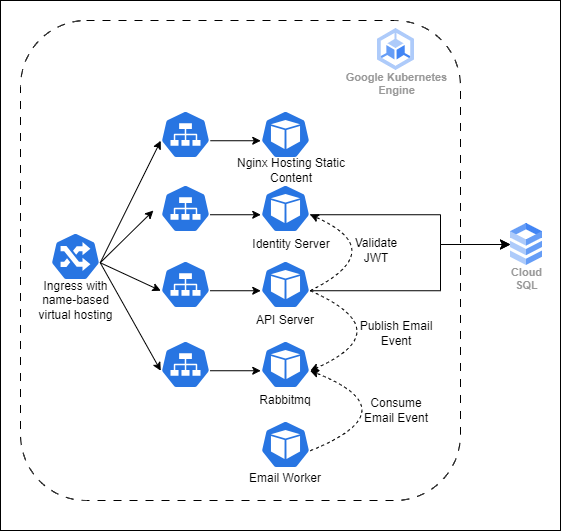

The diagram above was exported from draw.io. Its source (the exported page's mxGraphModel, read from the mxfile embedded in the PNG):
<mxGraphModel dx="880" dy="484" grid="1" gridSize="10" guides="1" tooltips="1" connect="1" arrows="1" fold="1" page="1" pageScale="1" pageWidth="827" pageHeight="1169" math="0" shadow="0">
  <root>
    <mxCell id="0" />
    <mxCell id="1" parent="0" />
    <mxCell id="J0Imdzz5zh6HUpyaD1tj-41" value="" style="whiteSpace=wrap;html=1;fillColor=none;" vertex="1" parent="1">
      <mxGeometry y="20" width="560" height="530" as="geometry" />
    </mxCell>
    <mxCell id="J0Imdzz5zh6HUpyaD1tj-2" value="" style="whiteSpace=wrap;html=1;fillColor=none;dashed=1;dashPattern=8 8;rounded=1;" vertex="1" parent="1">
      <mxGeometry x="20" y="40" width="440" height="480" as="geometry" />
    </mxCell>
    <mxCell id="h9oMTP_UKXCWlzT4zkbW-1" value="Google Kubernetes&#10;Engine" style="sketch=0;html=1;verticalAlign=top;labelPosition=center;verticalLabelPosition=bottom;align=center;spacingTop=-6;fontSize=11;fontStyle=1;fontColor=#999999;shape=image;aspect=fixed;imageAspect=0;image=data:image/svg+xml,(base64 omitted: 1048 chars);" parent="1" vertex="1">
      <mxGeometry x="377" y="48" width="37" height="42" as="geometry" />
    </mxCell>
    <mxCell id="h9oMTP_UKXCWlzT4zkbW-2" value="Cloud&#10;SQL" style="sketch=0;html=1;verticalAlign=top;labelPosition=center;verticalLabelPosition=bottom;align=center;spacingTop=-6;fontSize=11;fontStyle=1;fontColor=#999999;shape=image;aspect=fixed;imageAspect=0;image=data:image/svg+xml,(base64 omitted: 1016 chars);" parent="1" vertex="1">
      <mxGeometry x="510" y="243" width="32" height="42" as="geometry" />
    </mxCell>
    <mxCell id="J0Imdzz5zh6HUpyaD1tj-3" value="" style="sketch=0;html=1;dashed=0;whitespace=wrap;fillColor=#2875E2;strokeColor=#ffffff;points=[[0.005,0.63,0],[0.1,0.2,0],[0.9,0.2,0],[0.5,0,0],[0.995,0.63,0],[0.72,0.99,0],[0.5,1,0],[0.28,0.99,0]];verticalLabelPosition=bottom;align=center;verticalAlign=top;shape=mxgraph.kubernetes.icon;prIcon=ing" vertex="1" parent="1">
      <mxGeometry x="50" y="252" width="50" height="48" as="geometry" />
    </mxCell>
    <mxCell id="J0Imdzz5zh6HUpyaD1tj-4" value="" style="sketch=0;html=1;dashed=0;whitespace=wrap;fillColor=#2875E2;strokeColor=#ffffff;points=[[0.005,0.63,0],[0.1,0.2,0],[0.9,0.2,0],[0.5,0,0],[0.995,0.63,0],[0.72,0.99,0],[0.5,1,0],[0.28,0.99,0]];verticalLabelPosition=bottom;align=center;verticalAlign=top;shape=mxgraph.kubernetes.icon;prIcon=svc" vertex="1" parent="1">
      <mxGeometry x="160" y="130" width="50" height="48" as="geometry" />
    </mxCell>
    <mxCell id="J0Imdzz5zh6HUpyaD1tj-5" value="" style="sketch=0;html=1;dashed=0;whitespace=wrap;fillColor=#2875E2;strokeColor=#ffffff;points=[[0.005,0.63,0],[0.1,0.2,0],[0.9,0.2,0],[0.5,0,0],[0.995,0.63,0],[0.72,0.99,0],[0.5,1,0],[0.28,0.99,0]];verticalLabelPosition=bottom;align=center;verticalAlign=top;shape=mxgraph.kubernetes.icon;prIcon=svc" vertex="1" parent="1">
      <mxGeometry x="160" y="204" width="50" height="48" as="geometry" />
    </mxCell>
    <mxCell id="J0Imdzz5zh6HUpyaD1tj-6" value="" style="sketch=0;html=1;dashed=0;whitespace=wrap;fillColor=#2875E2;strokeColor=#ffffff;points=[[0.005,0.63,0],[0.1,0.2,0],[0.9,0.2,0],[0.5,0,0],[0.995,0.63,0],[0.72,0.99,0],[0.5,1,0],[0.28,0.99,0]];verticalLabelPosition=bottom;align=center;verticalAlign=top;shape=mxgraph.kubernetes.icon;prIcon=svc" vertex="1" parent="1">
      <mxGeometry x="160" y="280" width="50" height="48" as="geometry" />
    </mxCell>
    <mxCell id="J0Imdzz5zh6HUpyaD1tj-7" value="" style="sketch=0;html=1;dashed=0;whitespace=wrap;fillColor=#2875E2;strokeColor=#ffffff;points=[[0.005,0.63,0],[0.1,0.2,0],[0.9,0.2,0],[0.5,0,0],[0.995,0.63,0],[0.72,0.99,0],[0.5,1,0],[0.28,0.99,0]];verticalLabelPosition=bottom;align=center;verticalAlign=top;shape=mxgraph.kubernetes.icon;prIcon=svc" vertex="1" parent="1">
      <mxGeometry x="160" y="360" width="50" height="48" as="geometry" />
    </mxCell>
    <mxCell id="J0Imdzz5zh6HUpyaD1tj-8" value="" style="sketch=0;html=1;dashed=0;whitespace=wrap;fillColor=#2875E2;strokeColor=#ffffff;points=[[0.005,0.63,0],[0.1,0.2,0],[0.9,0.2,0],[0.5,0,0],[0.995,0.63,0],[0.72,0.99,0],[0.5,1,0],[0.28,0.99,0]];verticalLabelPosition=bottom;align=center;verticalAlign=top;shape=mxgraph.kubernetes.icon;prIcon=pod" vertex="1" parent="1">
      <mxGeometry x="260" y="130" width="50" height="48" as="geometry" />
    </mxCell>
    <mxCell id="J0Imdzz5zh6HUpyaD1tj-9" value="" style="sketch=0;html=1;dashed=0;whitespace=wrap;fillColor=#2875E2;strokeColor=#ffffff;points=[[0.005,0.63,0],[0.1,0.2,0],[0.9,0.2,0],[0.5,0,0],[0.995,0.63,0],[0.72,0.99,0],[0.5,1,0],[0.28,0.99,0]];verticalLabelPosition=bottom;align=center;verticalAlign=top;shape=mxgraph.kubernetes.icon;prIcon=pod" vertex="1" parent="1">
      <mxGeometry x="260" y="204" width="50" height="48" as="geometry" />
    </mxCell>
    <mxCell id="J0Imdzz5zh6HUpyaD1tj-10" value="" style="sketch=0;html=1;dashed=0;whitespace=wrap;fillColor=#2875E2;strokeColor=#ffffff;points=[[0.005,0.63,0],[0.1,0.2,0],[0.9,0.2,0],[0.5,0,0],[0.995,0.63,0],[0.72,0.99,0],[0.5,1,0],[0.28,0.99,0]];verticalLabelPosition=bottom;align=center;verticalAlign=top;shape=mxgraph.kubernetes.icon;prIcon=pod" vertex="1" parent="1">
      <mxGeometry x="260" y="280" width="50" height="48" as="geometry" />
    </mxCell>
    <mxCell id="J0Imdzz5zh6HUpyaD1tj-11" value="" style="sketch=0;html=1;dashed=0;whitespace=wrap;fillColor=#2875E2;strokeColor=#ffffff;points=[[0.005,0.63,0],[0.1,0.2,0],[0.9,0.2,0],[0.5,0,0],[0.995,0.63,0],[0.72,0.99,0],[0.5,1,0],[0.28,0.99,0]];verticalLabelPosition=bottom;align=center;verticalAlign=top;shape=mxgraph.kubernetes.icon;prIcon=pod" vertex="1" parent="1">
      <mxGeometry x="260" y="360" width="50" height="48" as="geometry" />
    </mxCell>
    <mxCell id="J0Imdzz5zh6HUpyaD1tj-12" value="" style="sketch=0;html=1;dashed=0;whitespace=wrap;fillColor=#2875E2;strokeColor=#ffffff;points=[[0.005,0.63,0],[0.1,0.2,0],[0.9,0.2,0],[0.5,0,0],[0.995,0.63,0],[0.72,0.99,0],[0.5,1,0],[0.28,0.99,0]];verticalLabelPosition=bottom;align=center;verticalAlign=top;shape=mxgraph.kubernetes.icon;prIcon=pod" vertex="1" parent="1">
      <mxGeometry x="260" y="440" width="50" height="48" as="geometry" />
    </mxCell>
    <mxCell id="J0Imdzz5zh6HUpyaD1tj-13" value="Nginx Hosting Static Content" style="text;strokeColor=none;align=center;fillColor=none;html=1;verticalAlign=middle;whiteSpace=wrap;rounded=0;" vertex="1" parent="1">
      <mxGeometry x="231" y="180" width="120" height="20" as="geometry" />
    </mxCell>
    <mxCell id="J0Imdzz5zh6HUpyaD1tj-14" value="Identity Server" style="text;strokeColor=none;align=center;fillColor=none;html=1;verticalAlign=middle;whiteSpace=wrap;rounded=0;" vertex="1" parent="1">
      <mxGeometry x="231" y="254" width="120" height="20" as="geometry" />
    </mxCell>
    <mxCell id="J0Imdzz5zh6HUpyaD1tj-15" value="API Server" style="text;strokeColor=none;align=center;fillColor=none;html=1;verticalAlign=middle;whiteSpace=wrap;rounded=0;" vertex="1" parent="1">
      <mxGeometry x="225" y="330" width="120" height="20" as="geometry" />
    </mxCell>
    <mxCell id="J0Imdzz5zh6HUpyaD1tj-16" value="Rabbitmq" style="text;strokeColor=none;align=center;fillColor=none;html=1;verticalAlign=middle;whiteSpace=wrap;rounded=0;" vertex="1" parent="1">
      <mxGeometry x="225" y="410" width="120" height="20" as="geometry" />
    </mxCell>
    <mxCell id="J0Imdzz5zh6HUpyaD1tj-17" value="Email Worker" style="text;strokeColor=none;align=center;fillColor=none;html=1;verticalAlign=middle;whiteSpace=wrap;rounded=0;" vertex="1" parent="1">
      <mxGeometry x="225" y="488" width="120" height="20" as="geometry" />
    </mxCell>
    <mxCell id="J0Imdzz5zh6HUpyaD1tj-18" value="" style="endArrow=classic;html=1;rounded=0;exitX=0.995;exitY=0.63;exitDx=0;exitDy=0;exitPerimeter=0;entryX=0.005;entryY=0.63;entryDx=0;entryDy=0;entryPerimeter=0;" edge="1" parent="1" source="J0Imdzz5zh6HUpyaD1tj-3" target="J0Imdzz5zh6HUpyaD1tj-4">
      <mxGeometry width="50" height="50" relative="1" as="geometry">
        <mxPoint x="100" y="240" as="sourcePoint" />
        <mxPoint x="150" y="170" as="targetPoint" />
      </mxGeometry>
    </mxCell>
    <mxCell id="J0Imdzz5zh6HUpyaD1tj-19" value="" style="endArrow=classic;html=1;rounded=0;entryX=0.302;entryY=0.396;entryDx=0;entryDy=0;entryPerimeter=0;exitX=0.995;exitY=0.63;exitDx=0;exitDy=0;exitPerimeter=0;" edge="1" parent="1" source="J0Imdzz5zh6HUpyaD1tj-3" target="J0Imdzz5zh6HUpyaD1tj-2">
      <mxGeometry width="50" height="50" relative="1" as="geometry">
        <mxPoint x="110" y="250" as="sourcePoint" />
        <mxPoint x="160" y="180" as="targetPoint" />
      </mxGeometry>
    </mxCell>
    <mxCell id="J0Imdzz5zh6HUpyaD1tj-20" value="" style="endArrow=classic;html=1;rounded=0;entryX=0.005;entryY=0.63;entryDx=0;entryDy=0;entryPerimeter=0;exitX=0.995;exitY=0.63;exitDx=0;exitDy=0;exitPerimeter=0;" edge="1" parent="1" source="J0Imdzz5zh6HUpyaD1tj-3" target="J0Imdzz5zh6HUpyaD1tj-6">
      <mxGeometry width="50" height="50" relative="1" as="geometry">
        <mxPoint x="120" y="260" as="sourcePoint" />
        <mxPoint x="170" y="190" as="targetPoint" />
      </mxGeometry>
    </mxCell>
    <mxCell id="J0Imdzz5zh6HUpyaD1tj-21" value="" style="endArrow=classic;html=1;rounded=0;exitX=0.995;exitY=0.63;exitDx=0;exitDy=0;exitPerimeter=0;entryX=0.005;entryY=0.63;entryDx=0;entryDy=0;entryPerimeter=0;" edge="1" parent="1" source="J0Imdzz5zh6HUpyaD1tj-3" target="J0Imdzz5zh6HUpyaD1tj-7">
      <mxGeometry width="50" height="50" relative="1" as="geometry">
        <mxPoint x="130" y="270" as="sourcePoint" />
        <mxPoint x="180" y="200" as="targetPoint" />
      </mxGeometry>
    </mxCell>
    <mxCell id="J0Imdzz5zh6HUpyaD1tj-22" value="Ingress with name-based virtual hosting" style="text;strokeColor=none;align=center;fillColor=none;html=1;verticalAlign=middle;whiteSpace=wrap;rounded=0;" vertex="1" parent="1">
      <mxGeometry x="32.5" y="310" width="85" height="20" as="geometry" />
    </mxCell>
    <mxCell id="J0Imdzz5zh6HUpyaD1tj-24" value="" style="endArrow=classic;html=1;rounded=0;exitX=0.995;exitY=0.63;exitDx=0;exitDy=0;exitPerimeter=0;entryX=0.005;entryY=0.63;entryDx=0;entryDy=0;entryPerimeter=0;" edge="1" parent="1" source="J0Imdzz5zh6HUpyaD1tj-4" target="J0Imdzz5zh6HUpyaD1tj-8">
      <mxGeometry width="50" height="50" relative="1" as="geometry">
        <mxPoint x="390" y="310" as="sourcePoint" />
        <mxPoint x="440" y="260" as="targetPoint" />
      </mxGeometry>
    </mxCell>
    <mxCell id="J0Imdzz5zh6HUpyaD1tj-25" value="" style="endArrow=classic;html=1;rounded=0;exitX=0.995;exitY=0.63;exitDx=0;exitDy=0;exitPerimeter=0;entryX=0.005;entryY=0.63;entryDx=0;entryDy=0;entryPerimeter=0;" edge="1" parent="1" source="J0Imdzz5zh6HUpyaD1tj-5" target="J0Imdzz5zh6HUpyaD1tj-9">
      <mxGeometry width="50" height="50" relative="1" as="geometry">
        <mxPoint x="220" y="170" as="sourcePoint" />
        <mxPoint x="270" y="170" as="targetPoint" />
      </mxGeometry>
    </mxCell>
    <mxCell id="J0Imdzz5zh6HUpyaD1tj-26" value="" style="endArrow=classic;html=1;rounded=0;exitX=0.995;exitY=0.63;exitDx=0;exitDy=0;exitPerimeter=0;entryX=0.005;entryY=0.63;entryDx=0;entryDy=0;entryPerimeter=0;" edge="1" parent="1" source="J0Imdzz5zh6HUpyaD1tj-6" target="J0Imdzz5zh6HUpyaD1tj-10">
      <mxGeometry width="50" height="50" relative="1" as="geometry">
        <mxPoint x="230" y="180" as="sourcePoint" />
        <mxPoint x="280" y="180" as="targetPoint" />
      </mxGeometry>
    </mxCell>
    <mxCell id="J0Imdzz5zh6HUpyaD1tj-27" value="" style="endArrow=classic;html=1;rounded=0;exitX=0.995;exitY=0.63;exitDx=0;exitDy=0;exitPerimeter=0;entryX=0.005;entryY=0.63;entryDx=0;entryDy=0;entryPerimeter=0;" edge="1" parent="1" source="J0Imdzz5zh6HUpyaD1tj-7" target="J0Imdzz5zh6HUpyaD1tj-11">
      <mxGeometry width="50" height="50" relative="1" as="geometry">
        <mxPoint x="220" y="320" as="sourcePoint" />
        <mxPoint x="270" y="320" as="targetPoint" />
      </mxGeometry>
    </mxCell>
    <mxCell id="J0Imdzz5zh6HUpyaD1tj-30" value="" style="endArrow=classic;html=1;elbow=vertical;dashed=1;exitX=0.995;exitY=0.63;exitDx=0;exitDy=0;exitPerimeter=0;entryX=0.995;entryY=0.63;entryDx=0;entryDy=0;entryPerimeter=0;curved=1;" edge="1" parent="1" source="J0Imdzz5zh6HUpyaD1tj-10" target="J0Imdzz5zh6HUpyaD1tj-11">
      <mxGeometry width="50" height="50" relative="1" as="geometry">
        <mxPoint x="390" y="330" as="sourcePoint" />
        <mxPoint x="440" y="280" as="targetPoint" />
        <Array as="points">
          <mxPoint x="400" y="350" />
        </Array>
      </mxGeometry>
    </mxCell>
    <mxCell id="J0Imdzz5zh6HUpyaD1tj-31" value="" style="endArrow=classic;html=1;elbow=vertical;dashed=1;exitX=0.995;exitY=0.63;exitDx=0;exitDy=0;exitPerimeter=0;curved=1;entryX=0.995;entryY=0.63;entryDx=0;entryDy=0;entryPerimeter=0;" edge="1" parent="1" source="J0Imdzz5zh6HUpyaD1tj-12" target="J0Imdzz5zh6HUpyaD1tj-11">
      <mxGeometry width="50" height="50" relative="1" as="geometry">
        <mxPoint x="320" y="320" as="sourcePoint" />
        <mxPoint x="320" y="390" as="targetPoint" />
        <Array as="points">
          <mxPoint x="410" y="430" />
        </Array>
      </mxGeometry>
    </mxCell>
    <mxCell id="J0Imdzz5zh6HUpyaD1tj-32" value="Publish Email Event" style="text;strokeColor=none;align=center;fillColor=none;html=1;verticalAlign=middle;whiteSpace=wrap;rounded=0;" vertex="1" parent="1">
      <mxGeometry x="357.5" y="343" width="76" height="20" as="geometry" />
    </mxCell>
    <mxCell id="J0Imdzz5zh6HUpyaD1tj-34" value="Consume Email Event" style="text;strokeColor=none;align=center;fillColor=none;html=1;verticalAlign=middle;whiteSpace=wrap;rounded=0;" vertex="1" parent="1">
      <mxGeometry x="357.5" y="420" width="76" height="20" as="geometry" />
    </mxCell>
    <mxCell id="J0Imdzz5zh6HUpyaD1tj-35" value="" style="endArrow=classic;html=1;elbow=vertical;dashed=1;exitX=0.995;exitY=0.63;exitDx=0;exitDy=0;exitPerimeter=0;entryX=0.995;entryY=0.63;entryDx=0;entryDy=0;entryPerimeter=0;curved=1;" edge="1" parent="1" source="J0Imdzz5zh6HUpyaD1tj-10" target="J0Imdzz5zh6HUpyaD1tj-9">
      <mxGeometry width="50" height="50" relative="1" as="geometry">
        <mxPoint x="320" y="320" as="sourcePoint" />
        <mxPoint x="320" y="400" as="targetPoint" />
        <Array as="points">
          <mxPoint x="390" y="270" />
        </Array>
      </mxGeometry>
    </mxCell>
    <mxCell id="J0Imdzz5zh6HUpyaD1tj-38" value="Validate&lt;br&gt;JWT" style="text;strokeColor=none;align=center;fillColor=none;html=1;verticalAlign=middle;whiteSpace=wrap;rounded=0;" vertex="1" parent="1">
      <mxGeometry x="338" y="260" width="76" height="20" as="geometry" />
    </mxCell>
    <mxCell id="J0Imdzz5zh6HUpyaD1tj-39" value="" style="edgeStyle=elbowEdgeStyle;elbow=horizontal;endArrow=classic;html=1;curved=0;rounded=0;endSize=8;startSize=8;exitX=0.995;exitY=0.63;exitDx=0;exitDy=0;exitPerimeter=0;entryX=0;entryY=0.5;entryDx=0;entryDy=0;" edge="1" parent="1" source="J0Imdzz5zh6HUpyaD1tj-9" target="h9oMTP_UKXCWlzT4zkbW-2">
      <mxGeometry width="50" height="50" relative="1" as="geometry">
        <mxPoint x="390" y="310" as="sourcePoint" />
        <mxPoint x="440" y="260" as="targetPoint" />
        <Array as="points">
          <mxPoint x="440" y="250" />
        </Array>
      </mxGeometry>
    </mxCell>
    <mxCell id="J0Imdzz5zh6HUpyaD1tj-40" value="" style="edgeStyle=elbowEdgeStyle;elbow=horizontal;endArrow=classic;html=1;curved=0;rounded=0;endSize=8;startSize=8;exitX=0.995;exitY=0.63;exitDx=0;exitDy=0;exitPerimeter=0;entryX=0;entryY=0.5;entryDx=0;entryDy=0;" edge="1" parent="1" source="J0Imdzz5zh6HUpyaD1tj-10" target="h9oMTP_UKXCWlzT4zkbW-2">
      <mxGeometry width="50" height="50" relative="1" as="geometry">
        <mxPoint x="320" y="244" as="sourcePoint" />
        <mxPoint x="510" y="260" as="targetPoint" />
        <Array as="points">
          <mxPoint x="440" y="290" />
        </Array>
      </mxGeometry>
    </mxCell>
  </root>
</mxGraphModel>